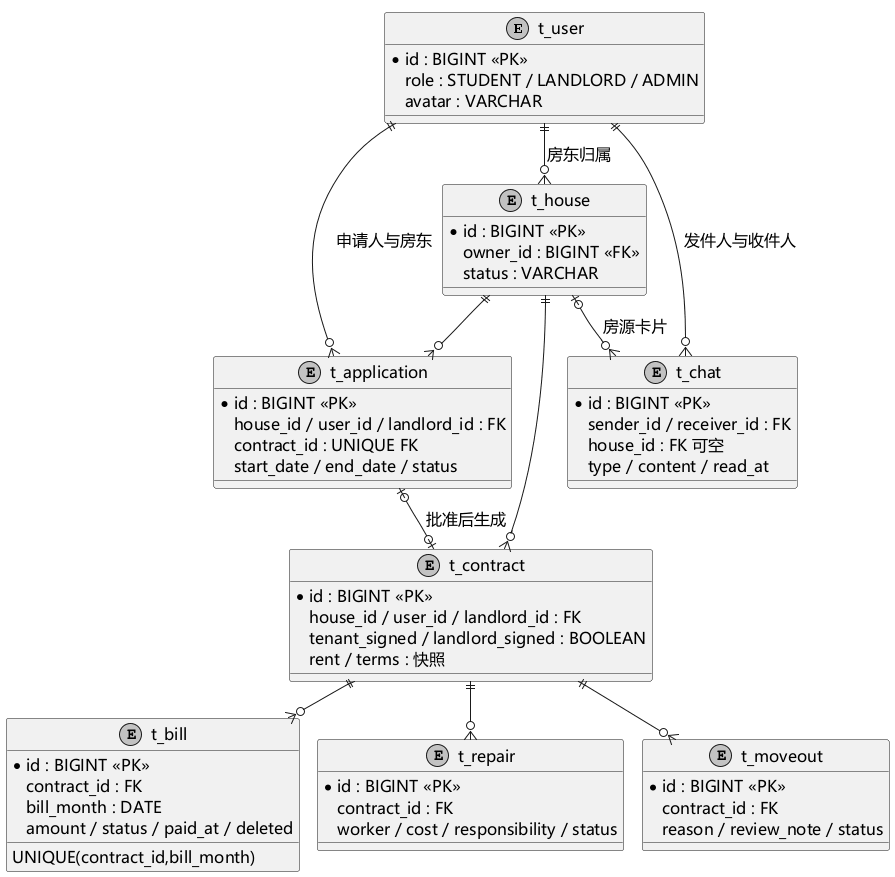

The diagram above was rendered by PlantUML. Its source (embedded in the PNG):
@startuml
!pragma layout smetana
skinparam defaultFontName Microsoft YaHei
skinparam defaultFontSize 16
skinparam monochrome true
skinparam shadowing false
entity t_user {
 * id : BIGINT <<PK>>
 role : STUDENT / LANDLORD / ADMIN
 avatar : VARCHAR
}
entity t_house {
 * id : BIGINT <<PK>>
 owner_id : BIGINT <<FK>>
 status : VARCHAR
}
entity t_application {
 * id : BIGINT <<PK>>
 house_id / user_id / landlord_id : FK
 contract_id : UNIQUE FK
 start_date / end_date / status
}
entity t_contract {
 * id : BIGINT <<PK>>
 house_id / user_id / landlord_id : FK
 tenant_signed / landlord_signed : BOOLEAN
 rent / terms : 快照
}
entity t_bill {
 * id : BIGINT <<PK>>
 contract_id : FK
 bill_month : DATE
 UNIQUE(contract_id,bill_month)
 amount / status / paid_at / deleted
}
entity t_repair {
 * id : BIGINT <<PK>>
 contract_id : FK
 worker / cost / responsibility / status
}
entity t_moveout {
 * id : BIGINT <<PK>>
 contract_id : FK
 reason / review_note / status
}
entity t_chat {
 * id : BIGINT <<PK>>
 sender_id / receiver_id : FK
 house_id : FK 可空
 type / content / read_at
}
t_user ||--o{ t_house : 房东归属
t_house ||--o{ t_application
t_user ||--o{ t_application : 申请人与房东
t_application |o--o| t_contract : 批准后生成
t_house ||--o{ t_contract
t_contract ||--o{ t_bill
t_contract ||--o{ t_repair
t_contract ||--o{ t_moveout
t_user ||--o{ t_chat : 发件人与收件人
t_house |o--o{ t_chat : 房源卡片
@enduml